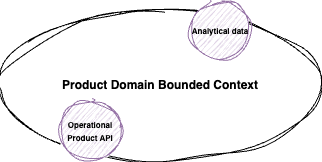

The diagram above was exported from draw.io. Its source (the exported page's mxGraphModel, read from the mxfile embedded in the PNG):
<mxGraphModel dx="514" dy="140" grid="1" gridSize="10" guides="1" tooltips="1" connect="1" arrows="1" fold="1" page="1" pageScale="1" pageWidth="850" pageHeight="1100" math="0" shadow="0">
  <root>
    <mxCell id="0" />
    <mxCell id="1" parent="0" />
    <mxCell id="2" value="Product Domain Bounded Context" style="ellipse;whiteSpace=wrap;html=1;sketch=1;curveFitting=1;jiggle=2;fontStyle=1" parent="1" vertex="1">
      <mxGeometry x="190" y="80" width="320" height="150" as="geometry" />
    </mxCell>
    <mxCell id="5" value="" style="rounded=1;whiteSpace=wrap;html=1;strokeColor=none;" vertex="1" parent="1">
      <mxGeometry x="250" y="206" width="49" height="21" as="geometry" />
    </mxCell>
    <mxCell id="3" value="&lt;font style=&quot;font-size: 8px;&quot;&gt;Operational Product API&lt;/font&gt;" style="ellipse;whiteSpace=wrap;html=1;aspect=fixed;fontSize=10;sketch=1;curveFitting=1;jiggle=2;fillColor=#e1d5e7;strokeColor=#9673a6;fontStyle=1" parent="1" vertex="1">
      <mxGeometry x="250" y="170" width="60" height="60" as="geometry" />
    </mxCell>
    <mxCell id="6" value="" style="rounded=1;whiteSpace=wrap;html=1;strokeColor=none;" vertex="1" parent="1">
      <mxGeometry x="388" y="74" width="50" height="21" as="geometry" />
    </mxCell>
    <mxCell id="4" value="&lt;font style=&quot;font-size: 8px;&quot;&gt;Analytical data&lt;/font&gt;" style="ellipse;whiteSpace=wrap;html=1;aspect=fixed;fontSize=10;sketch=1;curveFitting=1;jiggle=2;fillColor=#e1d5e7;strokeColor=#9673a6;fontStyle=1" parent="1" vertex="1">
      <mxGeometry x="380" y="70" width="60" height="60" as="geometry" />
    </mxCell>
  </root>
</mxGraphModel>